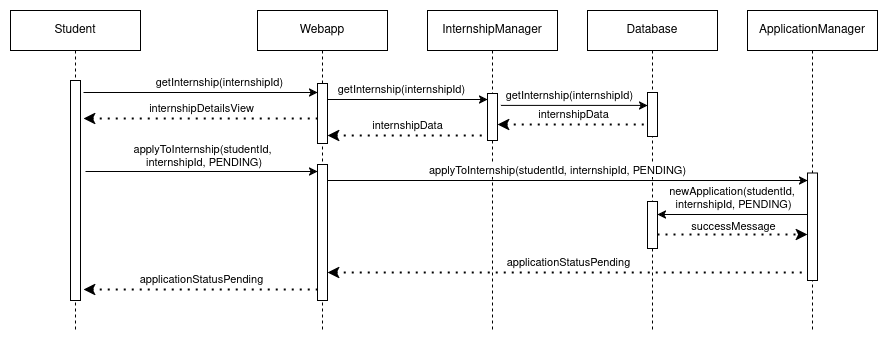

The diagram above was exported from draw.io. Its source (the exported page's mxGraphModel, read from the mxfile embedded in the PNG):
<mxGraphModel dx="1839" dy="545" grid="1" gridSize="10" guides="1" tooltips="1" connect="1" arrows="1" fold="1" page="1" pageScale="1" pageWidth="850" pageHeight="1100" math="0" shadow="0">
  <root>
    <mxCell id="0" />
    <mxCell id="1" parent="0" />
    <mxCell id="fqrA-KaP4pum2hSDkK1T-23" value="" style="endArrow=classic;html=1;rounded=0;" parent="1" target="fqrA-KaP4pum2hSDkK1T-38" edge="1">
      <mxGeometry width="50" height="50" relative="1" as="geometry">
        <mxPoint x="-24" y="122" as="sourcePoint" />
        <mxPoint x="441" y="122" as="targetPoint" />
      </mxGeometry>
    </mxCell>
    <mxCell id="fqrA-KaP4pum2hSDkK1T-24" value="getInternship(internshipId)" style="edgeLabel;html=1;align=center;verticalAlign=middle;resizable=0;points=[];" parent="fqrA-KaP4pum2hSDkK1T-23" connectable="0" vertex="1">
      <mxGeometry x="-0.1355" y="2" relative="1" as="geometry">
        <mxPoint x="34" y="-8" as="offset" />
      </mxGeometry>
    </mxCell>
    <mxCell id="fqrA-KaP4pum2hSDkK1T-25" value="" style="endArrow=none;dashed=1;html=1;dashPattern=1 3;strokeWidth=2;rounded=0;endFill=0;startArrow=classic;startFill=1;" parent="1" target="fqrA-KaP4pum2hSDkK1T-38" edge="1">
      <mxGeometry width="50" height="50" relative="1" as="geometry">
        <mxPoint x="-24" y="148" as="sourcePoint" />
        <mxPoint x="442" y="148" as="targetPoint" />
      </mxGeometry>
    </mxCell>
    <mxCell id="fqrA-KaP4pum2hSDkK1T-26" value="internshipDetailsView" style="edgeLabel;html=1;align=center;verticalAlign=middle;resizable=0;points=[];" parent="fqrA-KaP4pum2hSDkK1T-25" connectable="0" vertex="1">
      <mxGeometry x="0.0043" relative="1" as="geometry">
        <mxPoint y="-10" as="offset" />
      </mxGeometry>
    </mxCell>
    <mxCell id="fqrA-KaP4pum2hSDkK1T-27" value="" style="endArrow=classic;html=1;rounded=0;" parent="1" target="fqrA-KaP4pum2hSDkK1T-39" edge="1">
      <mxGeometry width="50" height="50" relative="1" as="geometry">
        <mxPoint x="-22" y="201" as="sourcePoint" />
        <mxPoint x="443" y="201" as="targetPoint" />
      </mxGeometry>
    </mxCell>
    <mxCell id="fqrA-KaP4pum2hSDkK1T-28" value="&lt;div&gt;applyToInternship(studentId,&lt;/div&gt;&lt;div&gt;&amp;nbsp;internshipId, PENDING)&lt;/div&gt;" style="edgeLabel;html=1;align=center;verticalAlign=middle;resizable=0;points=[];" parent="fqrA-KaP4pum2hSDkK1T-27" connectable="0" vertex="1">
      <mxGeometry x="-0.1355" y="2" relative="1" as="geometry">
        <mxPoint x="17" y="-13" as="offset" />
      </mxGeometry>
    </mxCell>
    <mxCell id="fqrA-KaP4pum2hSDkK1T-29" value="" style="endArrow=none;dashed=1;html=1;dashPattern=1 3;strokeWidth=2;rounded=0;endFill=0;startArrow=classic;startFill=1;" parent="1" edge="1">
      <mxGeometry width="50" height="50" relative="1" as="geometry">
        <mxPoint x="-24" y="319" as="sourcePoint" />
        <mxPoint x="210" y="319" as="targetPoint" />
      </mxGeometry>
    </mxCell>
    <mxCell id="fqrA-KaP4pum2hSDkK1T-30" value="applicationStatusPending" style="edgeLabel;html=1;align=center;verticalAlign=middle;resizable=0;points=[];" parent="fqrA-KaP4pum2hSDkK1T-29" connectable="0" vertex="1">
      <mxGeometry x="0.0043" relative="1" as="geometry">
        <mxPoint y="-10" as="offset" />
      </mxGeometry>
    </mxCell>
    <mxCell id="fqrA-KaP4pum2hSDkK1T-36" value="Webapp" style="shape=umlLifeline;perimeter=lifelinePerimeter;whiteSpace=wrap;html=1;container=1;dropTarget=0;collapsible=0;recursiveResize=0;outlineConnect=0;portConstraint=eastwest;newEdgeStyle={&quot;curved&quot;:0,&quot;rounded&quot;:0};" parent="1" vertex="1">
      <mxGeometry x="150" y="40" width="130" height="320" as="geometry" />
    </mxCell>
    <mxCell id="fqrA-KaP4pum2hSDkK1T-38" value="" style="html=1;points=[[0,0,0,0,5],[0,1,0,0,-5],[1,0,0,0,5],[1,1,0,0,-5]];perimeter=orthogonalPerimeter;outlineConnect=0;targetShapes=umlLifeline;portConstraint=eastwest;newEdgeStyle={&quot;curved&quot;:0,&quot;rounded&quot;:0};" parent="fqrA-KaP4pum2hSDkK1T-36" vertex="1">
      <mxGeometry x="60" y="73" width="10" height="60" as="geometry" />
    </mxCell>
    <mxCell id="fqrA-KaP4pum2hSDkK1T-39" value="" style="html=1;points=[[0,0,0,0,5],[0,1,0,0,-5],[1,0,0,0,5],[1,1,0,0,-5]];perimeter=orthogonalPerimeter;outlineConnect=0;targetShapes=umlLifeline;portConstraint=eastwest;newEdgeStyle={&quot;curved&quot;:0,&quot;rounded&quot;:0};" parent="fqrA-KaP4pum2hSDkK1T-36" vertex="1">
      <mxGeometry x="60" y="154" width="10" height="136" as="geometry" />
    </mxCell>
    <mxCell id="fqrA-KaP4pum2hSDkK1T-40" value="Student" style="shape=umlLifeline;perimeter=lifelinePerimeter;whiteSpace=wrap;html=1;container=1;dropTarget=0;collapsible=0;recursiveResize=0;outlineConnect=0;portConstraint=eastwest;newEdgeStyle={&quot;curved&quot;:0,&quot;rounded&quot;:0};" parent="1" vertex="1">
      <mxGeometry x="-97" y="40" width="130" height="320" as="geometry" />
    </mxCell>
    <mxCell id="fqrA-KaP4pum2hSDkK1T-41" value="" style="html=1;points=[[0,0,0,0,5],[0,1,0,0,-5],[1,0,0,0,5],[1,1,0,0,-5]];perimeter=orthogonalPerimeter;outlineConnect=0;targetShapes=umlLifeline;portConstraint=eastwest;newEdgeStyle={&quot;curved&quot;:0,&quot;rounded&quot;:0};" parent="fqrA-KaP4pum2hSDkK1T-40" vertex="1">
      <mxGeometry x="60" y="70" width="10" height="220" as="geometry" />
    </mxCell>
    <mxCell id="qivhOCyNbUs1E_INOOcG-1" value="InternshipManager" style="shape=umlLifeline;perimeter=lifelinePerimeter;whiteSpace=wrap;html=1;container=1;dropTarget=0;collapsible=0;recursiveResize=0;outlineConnect=0;portConstraint=eastwest;newEdgeStyle={&quot;curved&quot;:0,&quot;rounded&quot;:0};" parent="1" vertex="1">
      <mxGeometry x="320" y="40" width="130" height="320" as="geometry" />
    </mxCell>
    <mxCell id="qivhOCyNbUs1E_INOOcG-2" value="" style="html=1;points=[[0,0,0,0,5],[0,1,0,0,-5],[1,0,0,0,5],[1,1,0,0,-5]];perimeter=orthogonalPerimeter;outlineConnect=0;targetShapes=umlLifeline;portConstraint=eastwest;newEdgeStyle={&quot;curved&quot;:0,&quot;rounded&quot;:0};" parent="qivhOCyNbUs1E_INOOcG-1" vertex="1">
      <mxGeometry x="60" y="83" width="10" height="47" as="geometry" />
    </mxCell>
    <mxCell id="qivhOCyNbUs1E_INOOcG-4" value="" style="endArrow=classic;html=1;rounded=0;" parent="1" edge="1">
      <mxGeometry width="50" height="50" relative="1" as="geometry">
        <mxPoint x="220" y="129" as="sourcePoint" />
        <mxPoint x="380" y="129" as="targetPoint" />
      </mxGeometry>
    </mxCell>
    <mxCell id="qivhOCyNbUs1E_INOOcG-5" value="getInternship(internshipId)" style="edgeLabel;html=1;align=center;verticalAlign=middle;resizable=0;points=[];" parent="qivhOCyNbUs1E_INOOcG-4" connectable="0" vertex="1">
      <mxGeometry x="-0.1355" y="2" relative="1" as="geometry">
        <mxPoint x="5" y="-8" as="offset" />
      </mxGeometry>
    </mxCell>
    <mxCell id="qivhOCyNbUs1E_INOOcG-6" value="Database" style="shape=umlLifeline;perimeter=lifelinePerimeter;whiteSpace=wrap;html=1;container=1;dropTarget=0;collapsible=0;recursiveResize=0;outlineConnect=0;portConstraint=eastwest;newEdgeStyle={&quot;curved&quot;:0,&quot;rounded&quot;:0};" parent="1" vertex="1">
      <mxGeometry x="480" y="40" width="130" height="320" as="geometry" />
    </mxCell>
    <mxCell id="qivhOCyNbUs1E_INOOcG-7" value="" style="html=1;points=[[0,0,0,0,5],[0,1,0,0,-5],[1,0,0,0,5],[1,1,0,0,-5]];perimeter=orthogonalPerimeter;outlineConnect=0;targetShapes=umlLifeline;portConstraint=eastwest;newEdgeStyle={&quot;curved&quot;:0,&quot;rounded&quot;:0};" parent="qivhOCyNbUs1E_INOOcG-6" vertex="1">
      <mxGeometry x="60" y="82" width="10" height="44" as="geometry" />
    </mxCell>
    <mxCell id="qivhOCyNbUs1E_INOOcG-19" value="" style="html=1;points=[[0,0,0,0,5],[0,1,0,0,-5],[1,0,0,0,5],[1,1,0,0,-5]];perimeter=orthogonalPerimeter;outlineConnect=0;targetShapes=umlLifeline;portConstraint=eastwest;newEdgeStyle={&quot;curved&quot;:0,&quot;rounded&quot;:0};" parent="qivhOCyNbUs1E_INOOcG-6" vertex="1">
      <mxGeometry x="60" y="191" width="10" height="47" as="geometry" />
    </mxCell>
    <mxCell id="qivhOCyNbUs1E_INOOcG-9" value="" style="endArrow=classic;html=1;rounded=0;exitX=1.341;exitY=0.725;exitDx=0;exitDy=0;exitPerimeter=0;" parent="1" target="qivhOCyNbUs1E_INOOcG-7" edge="1">
      <mxGeometry width="50" height="50" relative="1" as="geometry">
        <mxPoint x="393.40999999999985" y="134.89999999999998" as="sourcePoint" />
        <mxPoint x="540" y="134.89999999999998" as="targetPoint" />
      </mxGeometry>
    </mxCell>
    <mxCell id="qivhOCyNbUs1E_INOOcG-10" value="getInternship(internshipId)" style="edgeLabel;html=1;align=center;verticalAlign=middle;resizable=0;points=[];" parent="qivhOCyNbUs1E_INOOcG-9" connectable="0" vertex="1">
      <mxGeometry x="-0.1355" y="2" relative="1" as="geometry">
        <mxPoint x="5" y="-8" as="offset" />
      </mxGeometry>
    </mxCell>
    <mxCell id="qivhOCyNbUs1E_INOOcG-11" value="" style="endArrow=none;dashed=1;html=1;dashPattern=1 3;strokeWidth=2;rounded=0;endFill=0;startArrow=classic;startFill=1;exitX=1;exitY=1;exitDx=0;exitDy=-5;exitPerimeter=0;" parent="1" target="qivhOCyNbUs1E_INOOcG-7" edge="1">
      <mxGeometry width="50" height="50" relative="1" as="geometry">
        <mxPoint x="390" y="154.0000000000001" as="sourcePoint" />
        <mxPoint x="540" y="154.0000000000001" as="targetPoint" />
      </mxGeometry>
    </mxCell>
    <mxCell id="qivhOCyNbUs1E_INOOcG-12" value="internshipData" style="edgeLabel;html=1;align=center;verticalAlign=middle;resizable=0;points=[];" parent="qivhOCyNbUs1E_INOOcG-11" connectable="0" vertex="1">
      <mxGeometry x="0.0043" relative="1" as="geometry">
        <mxPoint y="-10" as="offset" />
      </mxGeometry>
    </mxCell>
    <mxCell id="qivhOCyNbUs1E_INOOcG-13" value="" style="endArrow=none;dashed=1;html=1;dashPattern=1 3;strokeWidth=2;rounded=0;endFill=0;startArrow=classic;startFill=1;" parent="1" edge="1">
      <mxGeometry width="50" height="50" relative="1" as="geometry">
        <mxPoint x="220" y="165.0000000000001" as="sourcePoint" />
        <mxPoint x="380" y="165.0000000000001" as="targetPoint" />
      </mxGeometry>
    </mxCell>
    <mxCell id="qivhOCyNbUs1E_INOOcG-14" value="internshipData" style="edgeLabel;html=1;align=center;verticalAlign=middle;resizable=0;points=[];" parent="qivhOCyNbUs1E_INOOcG-13" connectable="0" vertex="1">
      <mxGeometry x="0.0043" relative="1" as="geometry">
        <mxPoint y="-10" as="offset" />
      </mxGeometry>
    </mxCell>
    <mxCell id="qivhOCyNbUs1E_INOOcG-15" value="" style="endArrow=classic;html=1;rounded=0;" parent="1" edge="1">
      <mxGeometry width="50" height="50" relative="1" as="geometry">
        <mxPoint x="220" y="210" as="sourcePoint" />
        <mxPoint x="700" y="210" as="targetPoint" />
      </mxGeometry>
    </mxCell>
    <mxCell id="qivhOCyNbUs1E_INOOcG-16" value="applyToInternship(studentId, internshipId, PENDING)" style="edgeLabel;html=1;align=center;verticalAlign=middle;resizable=0;points=[];" parent="qivhOCyNbUs1E_INOOcG-15" connectable="0" vertex="1">
      <mxGeometry x="-0.1355" y="2" relative="1" as="geometry">
        <mxPoint x="22" y="-8" as="offset" />
      </mxGeometry>
    </mxCell>
    <mxCell id="qivhOCyNbUs1E_INOOcG-17" value="ApplicationManager" style="shape=umlLifeline;perimeter=lifelinePerimeter;whiteSpace=wrap;html=1;container=1;dropTarget=0;collapsible=0;recursiveResize=0;outlineConnect=0;portConstraint=eastwest;newEdgeStyle={&quot;curved&quot;:0,&quot;rounded&quot;:0};" parent="1" vertex="1">
      <mxGeometry x="640" y="40" width="130" height="320" as="geometry" />
    </mxCell>
    <mxCell id="qivhOCyNbUs1E_INOOcG-18" value="" style="html=1;points=[[0,0,0,0,5],[0,1,0,0,-5],[1,0,0,0,5],[1,1,0,0,-5]];perimeter=orthogonalPerimeter;outlineConnect=0;targetShapes=umlLifeline;portConstraint=eastwest;newEdgeStyle={&quot;curved&quot;:0,&quot;rounded&quot;:0};" parent="qivhOCyNbUs1E_INOOcG-17" vertex="1">
      <mxGeometry x="60" y="162.5" width="10" height="107.5" as="geometry" />
    </mxCell>
    <mxCell id="qivhOCyNbUs1E_INOOcG-20" value="" style="endArrow=none;html=1;strokeWidth=1;rounded=0;endFill=0;startArrow=classic;startFill=1;" parent="1" edge="1">
      <mxGeometry width="50" height="50" relative="1" as="geometry">
        <mxPoint x="550" y="244.0000000000001" as="sourcePoint" />
        <mxPoint x="700" y="244.0000000000001" as="targetPoint" />
      </mxGeometry>
    </mxCell>
    <mxCell id="qivhOCyNbUs1E_INOOcG-21" value="&lt;div&gt;newApplication(studentId,&amp;nbsp;&lt;/div&gt;&lt;div&gt;internshipId, PENDING)&lt;/div&gt;" style="edgeLabel;html=1;align=center;verticalAlign=middle;resizable=0;points=[];" parent="qivhOCyNbUs1E_INOOcG-20" connectable="0" vertex="1">
      <mxGeometry x="0.0043" relative="1" as="geometry">
        <mxPoint y="-16" as="offset" />
      </mxGeometry>
    </mxCell>
    <mxCell id="qivhOCyNbUs1E_INOOcG-24" value="" style="endArrow=classic;dashed=1;html=1;dashPattern=1 3;strokeWidth=2;rounded=0;startArrow=none;startFill=0;endFill=1;" parent="1" edge="1">
      <mxGeometry width="50" height="50" relative="1" as="geometry">
        <mxPoint x="550" y="264" as="sourcePoint" />
        <mxPoint x="700" y="264" as="targetPoint" />
      </mxGeometry>
    </mxCell>
    <mxCell id="qivhOCyNbUs1E_INOOcG-25" value="successMessage" style="edgeLabel;html=1;align=center;verticalAlign=middle;resizable=0;points=[];" parent="qivhOCyNbUs1E_INOOcG-24" connectable="0" vertex="1">
      <mxGeometry x="0.0018" relative="1" as="geometry">
        <mxPoint y="-8" as="offset" />
      </mxGeometry>
    </mxCell>
    <mxCell id="qivhOCyNbUs1E_INOOcG-26" value="" style="endArrow=none;dashed=1;html=1;dashPattern=1 3;strokeWidth=2;rounded=0;endFill=0;startArrow=classic;startFill=1;entryX=0;entryY=1;entryDx=0;entryDy=-5;entryPerimeter=0;" parent="1" edge="1">
      <mxGeometry width="50" height="50" relative="1" as="geometry">
        <mxPoint x="220" y="302" as="sourcePoint" />
        <mxPoint x="700" y="302" as="targetPoint" />
      </mxGeometry>
    </mxCell>
    <mxCell id="qivhOCyNbUs1E_INOOcG-27" value="applicationStatusPending" style="edgeLabel;html=1;align=center;verticalAlign=middle;resizable=0;points=[];" parent="qivhOCyNbUs1E_INOOcG-26" connectable="0" vertex="1">
      <mxGeometry x="0.0043" relative="1" as="geometry">
        <mxPoint y="-10" as="offset" />
      </mxGeometry>
    </mxCell>
  </root>
</mxGraphModel>